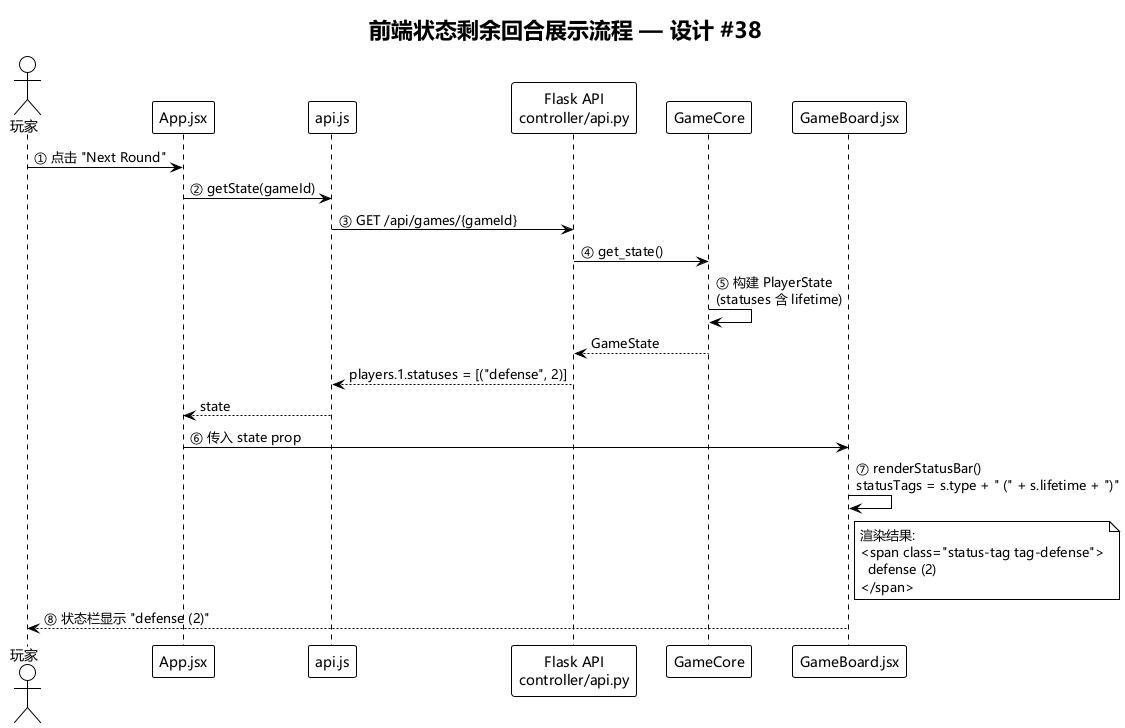

The diagram above was rendered by PlantUML. Its source (embedded in the PNG):
@startuml
!theme plain
skinparam defaultFontName Microsoft YaHei,SimHei,sans-serif

title 前端状态剩余回合展示流程 — 设计 #38

actor "玩家" as U
participant "App.jsx" as App
participant "api.js" as API
participant "Flask API\ncontroller/api.py" as Flask
participant "GameCore" as GC
participant "GameBoard.jsx" as GB

U -> App: ① 点击 "Next Round"
App -> API: ② getState(gameId)
API -> Flask: ③ GET /api/games/{gameId}
Flask -> GC: ④ get_state()
GC -> GC: ⑤ 构建 PlayerState\n(statuses 含 lifetime)
GC --> Flask: GameState
Flask --> API: players.1.statuses = [("defense", 2)]
API --> App: state
App -> GB: ⑥ 传入 state prop
GB -> GB: ⑦ renderStatusBar()\nstatusTags = s.type + " (" + s.lifetime + ")"

note right of GB
  渲染结果:
  <span class="status-tag tag-defense">
    defense (2)
  </span>
end note

GB --> U: ⑧ 状态栏显示 "defense (2)"

@enduml